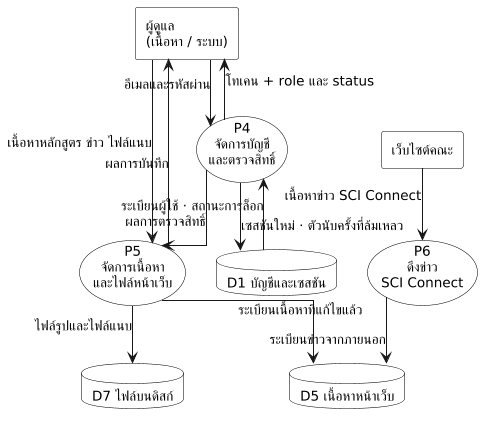

The diagram above was rendered by PlantUML. Its source (embedded in the PNG):
@startuml dfd-level1a
' =====================================================================
' DFD Level 1 (ก2) — เส้นทางของผู้ดูแลและงานตั้งเวลา
' ระบบแนะนำหลักสูตร SCI Advisor · สร้าง 25 ต.ค. 2569
'
' แยกออกมาจาก dfd-level1 (ก1) เพราะฉบับรวมกว้าง 2,637 px ย่อลงหน้า A4 แล้วตัวอักษร
' เหลือสูงราว 1.2 มม. อ่านไม่ออก — ดูเหตุผลเต็มในหัวไฟล์ dfd-level1.puml
'
' หลักฐาน (ตรวจ 25 ต.ค. 2569 แบบอ่านอย่างเดียว):
'   P4 backend/app/api/routes/auth.py, users.py และ backend/app/api/deps.py:29-73
'   P5 backend/app/api/routes/site_admin.py, uploads.py และ services/file_store.py
'   P6 backend/app/jobs/sync_sci_news.py และ services/sci_news.py
'
' ** render ด้วย kroki.io ** — plantuml.com และ planttext.com ไม่มีฟอนต์ไทย
' =====================================================================
skinparam dpi 100
skinparam monochrome true
skinparam backgroundColor white
skinparam rectangle {
  BackgroundColor white
  BorderColor black
}
skinparam database {
  BackgroundColor white
  BorderColor black
}
skinparam folder {
  BackgroundColor white
  BorderColor black
}
skinparam actor {
  BackgroundColor white
  BorderColor black
}
skinparam usecase {
  BackgroundColor white
  BorderColor black
}
skinparam class {
  BackgroundColor white
  BorderColor black
}
skinparam participant {
  BackgroundColor white
  BorderColor black
}
skinparam linetype ortho
skinparam ranksep 55
skinparam nodesep 30
' ขาวดำสำหรับรายงานจบ — บรรทัดนี้ทับสีที่เขียนไว้ด้านล่างทั้งหมด
' **ลบบรรทัด monochrome ออกบรรทัดเดียว** ก็กลับมาเป็นภาพสีเหมือนเดิม
' ชนิดขององค์ประกอบแยกด้วย *รูปทรง* ไม่ได้แยกด้วยสี จึงอ่านได้ครบในฉบับขาวดำ
skinparam shadowing false
skinparam ArrowFontSize 11
skinparam defaultFontSize 13

rectangle "ผู้ดูแล\n(เนื้อหา / ระบบ)" as staff
rectangle "เว็บไซต์คณะ" as faculty

usecase "P4\nจัดการบัญชี\nและตรวจสิทธิ์" as P4
usecase "P5\nจัดการเนื้อหา\nและไฟล์หน้าเว็บ" as P5
usecase "P6\nดึงข่าว\nSCI Connect" as P6

database "D1 บัญชีและเซสชัน" as D1
database "D5 เนื้อหาหน้าเว็บ" as D5
database "D7 ไฟล์บนดิสก์" as D7

staff --> P4 : อีเมลและรหัสผ่าน
P4 --> staff : โทเคน + role และ status
D1 --> P4 : ระเบียนผู้ใช้ · สถานะการล็อก
P4 --> D1 : เซสชันใหม่ · ตัวนับครั้งที่ล้มเหลว

P4 --> P5 : ผลการตรวจสิทธิ์

staff --> P5 : เนื้อหาหลักสูตร ข่าว ไฟล์แนบ
P5 --> staff : ผลการบันทึก
P5 --> D5 : ระเบียนเนื้อหาที่แก้ไขแล้ว
P5 --> D7 : ไฟล์รูปและไฟล์แนบ

faculty --> P6 : เนื้อหาข่าว SCI Connect
P6 --> D5 : ระเบียนข่าวจากภายนอก

@enduml